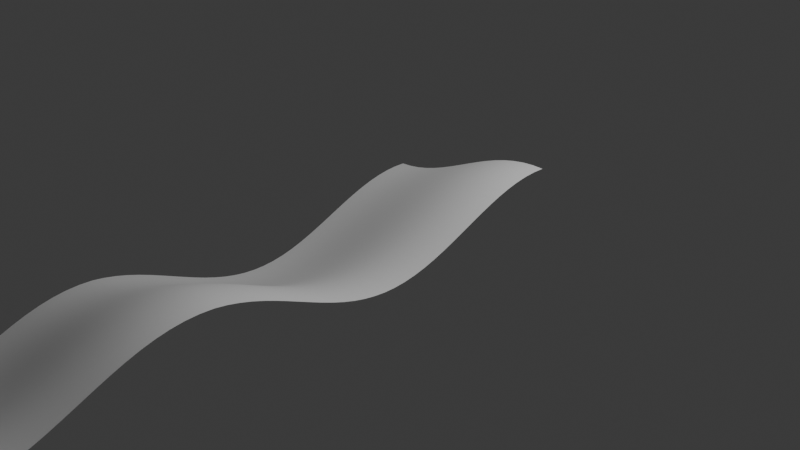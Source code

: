 # Source: 4_2_GeometryNodesPratice1_August3rd2024_wavySurface_water_or_ribbon.blend  (saved by Blender 4.2.66; exported with 4.5.12 LTS)
import bpy
from mathutils import Matrix  # noqa: F401  (used for matrix-valued properties, if any)

bpy.ops.wm.read_factory_settings(use_empty=True)
scene = bpy.context.scene
scene.name = 'Scene'

# ---- collections
col_collection = bpy.data.collections.new('Collection'); scene.collection.children.link(col_collection)

# ---- node groups
ng_geometry_nodes = bpy.data.node_groups.new('Geometry Nodes', 'GeometryNodeTree')
_s = ng_geometry_nodes.interface.new_socket(name='Geometry', in_out='OUTPUT', socket_type='NodeSocketGeometry')
_s = ng_geometry_nodes.interface.new_socket(name='Geometry', in_out='INPUT', socket_type='NodeSocketGeometry')
ng_geometry_nodes.is_modifier = True
_N = ng_geometry_nodes.nodes; _L = ng_geometry_nodes.links
n0 = _N.new('NodeGroupInput'); n0.name = 'Group Input'; n0.location = (-589, 12)
n1 = _N.new('NodeGroupOutput'); n1.name = 'Group Output'; n1.location = (1356, 30)
n2 = _N.new('GeometryNodeSubdivideMesh'); n2.name = 'Subdivide Mesh'; n2.location = (-229, 11)
n2.inputs[1].default_value = 4
n3 = _N.new('GeometryNodeSetPosition'); n3.name = 'Set Position'; n3.location = (941, 14)
n3.inputs[3].default_value = (0.0, 0.0, 2.0)
n4 = _N.new('GeometryNodeInputPosition'); n4.name = 'Position'; n4.location = (-1005, -215)
n5 = _N.new('ShaderNodeCombineXYZ'); n5.name = 'Combine XYZ'; n5.location = (583, -160)
n6 = _N.new('ShaderNodeSeparateXYZ'); n6.name = 'Separate XYZ'; n6.location = (-779, -194)
n7 = _N.new('ShaderNodeMath'); n7.name = 'Math.003'; n7.location = (-523, -492)
n7.operation = 'MULTIPLY_ADD'
n7.inputs[1].default_value = 1.571
n8 = _N.new('ShaderNodeMath'); n8.name = 'Math.004'; n8.location = (-320, -467)
n8.operation = 'SINE'
n9 = _N.new('ShaderNodeMath'); n9.name = 'Math.005'; n9.location = (-137, -293)
n9.inputs[2].default_value = 1.5
n10 = _N.new('ShaderNodeMath'); n10.name = 'Math.006'; n10.location = (-520, -301)
n10.operation = 'MULTIPLY_ADD'
n10.inputs[1].default_value = 1.571
n11 = _N.new('ShaderNodeMath'); n11.name = 'Math.007'; n11.location = (-317, -277)
n11.operation = 'SINE'
n12 = _N.new('ShaderNodeMath'); n12.name = 'Math.008'; n12.location = (43, -294)
n12.operation = 'DIVIDE'
n12.inputs[1].default_value = 3.5
n12.inputs[2].default_value = 1.5
n13 = _N.new('GeometryNodeInputSceneTime'); n13.name = 'Scene Time'; n13.location = (-1014, -528)
n14 = _N.new('ShaderNodeMath'); n14.name = 'Math.009'; n14.location = (-799, -530)
n14.operation = 'DIVIDE'
n14.inputs[1].default_value = 10.2
n14.inputs[2].default_value = 1.5
n15 = _N.new('ShaderNodeMath'); n15.name = 'Math.010'; n15.location = (223, -291)
n15.inputs[2].default_value = 1.5
n16 = _N.new('ShaderNodeMath'); n16.name = 'Math.011'; n16.location = (403, -272)
n16.operation = 'SUBTRACT'
n16.inputs[1].default_value = 2.0
n16.inputs[2].default_value = 1.5
_L.new(n0.outputs[0], n2.inputs[0])
_L.new(n2.outputs[0], n3.inputs[0])
_L.new(n5.outputs[0], n3.inputs[2])
_L.new(n4.outputs[0], n6.inputs[0])
_L.new(n6.outputs[0], n5.inputs[0])
_L.new(n6.outputs[1], n5.inputs[1])
_L.new(n16.outputs[0], n5.inputs[2])
_L.new(n3.outputs[0], n1.inputs[0])
_L.new(n7.outputs[0], n8.inputs[0])
_L.new(n6.outputs[1], n7.inputs[0])
_L.new(n8.outputs[0], n9.inputs[1])
_L.new(n10.outputs[0], n11.inputs[0])
_L.new(n11.outputs[0], n9.inputs[0])
_L.new(n6.outputs[0], n10.inputs[0])
_L.new(n9.outputs[0], n12.inputs[0])
_L.new(n14.outputs[0], n10.inputs[2])
_L.new(n13.outputs[1], n14.inputs[0])
_L.new(n14.outputs[0], n7.inputs[2])
_L.new(n12.outputs[0], n15.inputs[0])
_L.new(n6.outputs[2], n15.inputs[1])
_L.new(n15.outputs[0], n16.inputs[0])
n1.is_active_output = True

# ---- world
world_world = bpy.data.worlds.new('World'); scene.world = world_world
world_world.use_nodes = True; world_world.node_tree.nodes.clear()
_N = world_world.node_tree.nodes; _L = world_world.node_tree.links
n0 = _N.new('ShaderNodeOutputWorld'); n0.name = 'World Output'; n0.location = (300, 300)
n1 = _N.new('ShaderNodeBackground'); n1.name = 'Background'; n1.location = (10, 300)
n1.inputs[0].default_value = (0.05088, 0.05088, 0.05088, 1.0)
_L.new(n1.outputs[0], n0.inputs[0])
n0.is_active_output = True
world_world.color = (0.05088, 0.05088, 0.05088)
world_world.sun_shadow_jitter_overblur = 0.0

# ---- cameras
cam_camera = bpy.data.cameras.new('Camera')
cam_camera.clip_end = 100.0
cam_camera.ortho_scale = 7.314

# ---- lights
light_light = bpy.data.lights.new('Light', 'POINT')
light_light.energy = 1000.0
light_light.shadow_soft_size = 0.1

# ---- meshes
me_plane = bpy.data.meshes.new('Plane')
me_plane.from_pydata([(-1.0, -1.0, 0.0), (1.0, -1.0, 0.0), (-1.0, 1.0, 0.0), (1.0, 1.0, 0.0), (-1.0, -2.9, 0.0), (1.0, -2.9, 0.0), (-1.097, -4.987, -0.1223), (0.9034, -4.987, -0.1223), (-1.202, -6.871, 2.032), (0.7985, -6.871, 2.032), (-1.787, -9.687, 1.489), (0.2125, -9.687, 1.489)], [], [(0, 1, 3, 2), (1, 0, 4, 5), (5, 4, 6, 7), (7, 6, 8, 9), (9, 8, 10, 11)])
me_plane.polygons.foreach_set('use_smooth', [True] * 5)
_uv = me_plane.uv_layers.new(name='UVMap')
_uv.uv.foreach_set('vector', [0.0, 0.0, 1.0, 0.0, 1.0, 1.0, 0.0, 1.0, 1.0, 0.0, 0.0, 0.0, 0.0, 0.0, 1.0, 0.0, 1.0, 0.0, 0.0, 0.0, 0.0, 0.0, 1.0, 0.0, 1.0, 0.0, 0.0, 0.0, 0.0, 0.0, 1.0, 0.0, 1.0, 0.0, 0.0, 0.0, 0.0, 0.0, 1.0, 0.0])
me_plane.update()

# ---- objects
ob_light = bpy.data.objects.new('Light', light_light)
ob_camera_lifeisvaluable = bpy.data.objects.new('Camera_LifeIsValuable', cam_camera)
ob_plane = bpy.data.objects.new('Plane', me_plane)

# ---- transforms, parenting, visibility, modifiers, constraints
ob_light.location = (4.076, 1.005, 5.904)
ob_light.rotation_euler = (0.6503, 0.05522, 1.866)
ob_light.lock_rotations_4d = False
ob_light.empty_display_type = 'ARROWS'
ob_light.color = (0.0, 0.0, 0.0, 0.0)
ob_light.lineart.crease_threshold = 0.0
ob_camera_lifeisvaluable.location = (7.359, -6.926, 4.958)
ob_camera_lifeisvaluable.rotation_euler = (1.109, 0.0, 0.8149)
ob_camera_lifeisvaluable.lock_rotations_4d = False
ob_camera_lifeisvaluable.empty_display_type = 'ARROWS'
ob_camera_lifeisvaluable.color = (0.0, 0.0, 0.0, 0.0)
ob_camera_lifeisvaluable.display_type = 'WIRE'
ob_camera_lifeisvaluable.lineart.crease_threshold = 0.0
ob_plane.location = (0.0, 0.0, 0.0)
_m = ob_plane.modifiers.new('GeometryNodes', 'NODES')
_m.node_group = ng_geometry_nodes

# ---- collection membership
col_collection.objects.link(ob_light)
col_collection.objects.link(ob_camera_lifeisvaluable)
col_collection.objects.link(ob_plane)

# ---- scene / render settings (as saved in the file)
scene.camera = ob_camera_lifeisvaluable
scene.frame_start = 1; scene.frame_end = 250; scene.frame_set(1)
scene.render.engine = 'BLENDER_EEVEE_NEXT'
scene.render.image_settings.file_format = 'FFMPEG'
scene.render.image_settings.color_mode = 'RGB'
bpy.context.view_layer.update()
